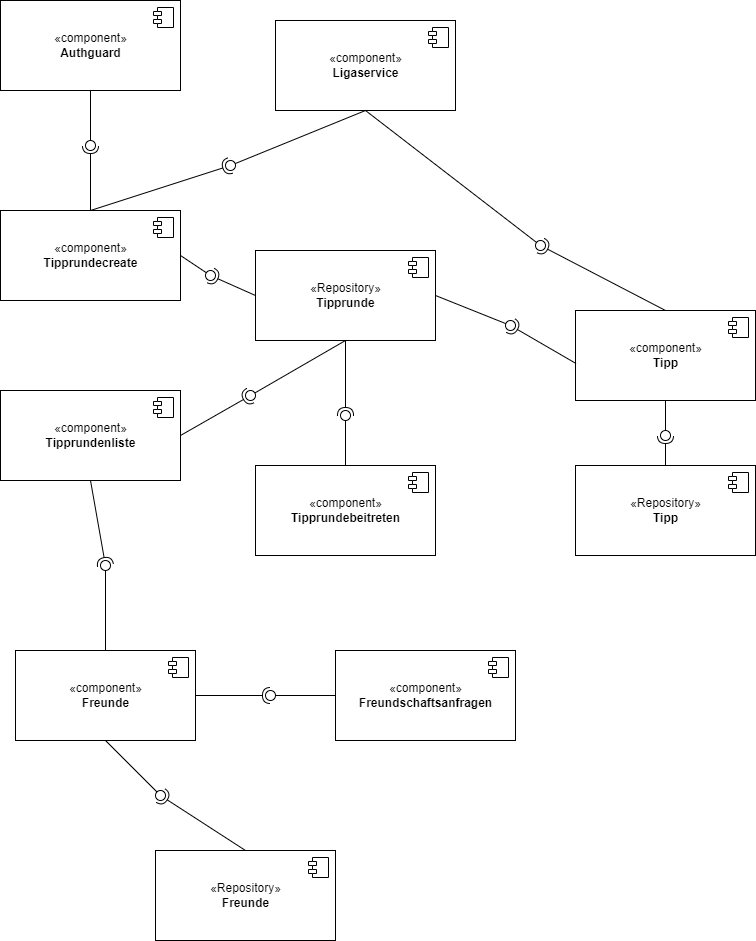

The diagram above was exported from draw.io. Its source (the exported page's mxGraphModel, read from the mxfile embedded in the PNG):
<mxGraphModel dx="1122" dy="588" grid="1" gridSize="10" guides="1" tooltips="1" connect="1" arrows="1" fold="1" page="1" pageScale="1" pageWidth="827" pageHeight="1169" math="0" shadow="0">
  <root>
    <mxCell id="WIyWlLk6GJQsqaUBKTNV-0" />
    <mxCell id="WIyWlLk6GJQsqaUBKTNV-1" parent="WIyWlLk6GJQsqaUBKTNV-0" />
    <mxCell id="dbbA1F0btNxpfKaOJb0d-1" value="«component»&lt;br&gt;&lt;b&gt;Tipprundecreate&lt;/b&gt;" style="html=1;dropTarget=0;" parent="WIyWlLk6GJQsqaUBKTNV-1" vertex="1">
      <mxGeometry x="35" y="240" width="180" height="90" as="geometry" />
    </mxCell>
    <mxCell id="dbbA1F0btNxpfKaOJb0d-2" value="" style="shape=module;jettyWidth=8;jettyHeight=4;" parent="dbbA1F0btNxpfKaOJb0d-1" vertex="1">
      <mxGeometry x="1" width="20" height="20" relative="1" as="geometry">
        <mxPoint x="-27" y="7" as="offset" />
      </mxGeometry>
    </mxCell>
    <mxCell id="dbbA1F0btNxpfKaOJb0d-3" value="«component»&lt;br&gt;&lt;b&gt;Tipp&lt;/b&gt;" style="html=1;dropTarget=0;" parent="WIyWlLk6GJQsqaUBKTNV-1" vertex="1">
      <mxGeometry x="610" y="340" width="180" height="90" as="geometry" />
    </mxCell>
    <mxCell id="dbbA1F0btNxpfKaOJb0d-4" value="" style="shape=module;jettyWidth=8;jettyHeight=4;" parent="dbbA1F0btNxpfKaOJb0d-3" vertex="1">
      <mxGeometry x="1" width="20" height="20" relative="1" as="geometry">
        <mxPoint x="-27" y="7" as="offset" />
      </mxGeometry>
    </mxCell>
    <mxCell id="dbbA1F0btNxpfKaOJb0d-5" value="«component»&lt;br&gt;&lt;b&gt;Ligaservice&lt;/b&gt;" style="html=1;dropTarget=0;" parent="WIyWlLk6GJQsqaUBKTNV-1" vertex="1">
      <mxGeometry x="310" y="50" width="180" height="90" as="geometry" />
    </mxCell>
    <mxCell id="dbbA1F0btNxpfKaOJb0d-6" value="" style="shape=module;jettyWidth=8;jettyHeight=4;" parent="dbbA1F0btNxpfKaOJb0d-5" vertex="1">
      <mxGeometry x="1" width="20" height="20" relative="1" as="geometry">
        <mxPoint x="-27" y="7" as="offset" />
      </mxGeometry>
    </mxCell>
    <mxCell id="dbbA1F0btNxpfKaOJb0d-7" value="" style="rounded=0;orthogonalLoop=1;jettySize=auto;html=1;endArrow=none;endFill=0;sketch=0;sourcePerimeterSpacing=0;targetPerimeterSpacing=0;exitX=0.5;exitY=1;exitDx=0;exitDy=0;" parent="WIyWlLk6GJQsqaUBKTNV-1" source="dbbA1F0btNxpfKaOJb0d-5" target="dbbA1F0btNxpfKaOJb0d-9" edge="1">
      <mxGeometry relative="1" as="geometry">
        <mxPoint x="220" y="325" as="sourcePoint" />
      </mxGeometry>
    </mxCell>
    <mxCell id="dbbA1F0btNxpfKaOJb0d-8" value="" style="rounded=0;orthogonalLoop=1;jettySize=auto;html=1;endArrow=halfCircle;endFill=0;entryX=0.5;entryY=0.5;endSize=6;strokeWidth=1;sketch=0;exitX=0.5;exitY=0;exitDx=0;exitDy=0;" parent="WIyWlLk6GJQsqaUBKTNV-1" source="dbbA1F0btNxpfKaOJb0d-1" target="dbbA1F0btNxpfKaOJb0d-9" edge="1">
      <mxGeometry relative="1" as="geometry">
        <mxPoint x="260" y="325" as="sourcePoint" />
      </mxGeometry>
    </mxCell>
    <mxCell id="dbbA1F0btNxpfKaOJb0d-9" value="" style="ellipse;whiteSpace=wrap;html=1;align=center;aspect=fixed;resizable=0;points=[];outlineConnect=0;sketch=0;" parent="WIyWlLk6GJQsqaUBKTNV-1" vertex="1">
      <mxGeometry x="260" y="190" width="10" height="10" as="geometry" />
    </mxCell>
    <mxCell id="dbbA1F0btNxpfKaOJb0d-14" value="" style="rounded=0;orthogonalLoop=1;jettySize=auto;html=1;endArrow=none;endFill=0;sketch=0;sourcePerimeterSpacing=0;targetPerimeterSpacing=0;exitX=0.5;exitY=1;exitDx=0;exitDy=0;" parent="WIyWlLk6GJQsqaUBKTNV-1" source="dbbA1F0btNxpfKaOJb0d-5" target="dbbA1F0btNxpfKaOJb0d-16" edge="1">
      <mxGeometry relative="1" as="geometry">
        <mxPoint x="360" y="195" as="sourcePoint" />
      </mxGeometry>
    </mxCell>
    <mxCell id="dbbA1F0btNxpfKaOJb0d-15" value="" style="rounded=0;orthogonalLoop=1;jettySize=auto;html=1;endArrow=halfCircle;endFill=0;entryX=0.5;entryY=0.5;endSize=6;strokeWidth=1;sketch=0;exitX=0.5;exitY=0;exitDx=0;exitDy=0;" parent="WIyWlLk6GJQsqaUBKTNV-1" source="dbbA1F0btNxpfKaOJb0d-3" target="dbbA1F0btNxpfKaOJb0d-16" edge="1">
      <mxGeometry relative="1" as="geometry">
        <mxPoint x="400" y="195" as="sourcePoint" />
      </mxGeometry>
    </mxCell>
    <mxCell id="dbbA1F0btNxpfKaOJb0d-16" value="" style="ellipse;whiteSpace=wrap;html=1;align=center;aspect=fixed;resizable=0;points=[];outlineConnect=0;sketch=0;" parent="WIyWlLk6GJQsqaUBKTNV-1" vertex="1">
      <mxGeometry x="570" y="270" width="10" height="10" as="geometry" />
    </mxCell>
    <mxCell id="AG2yvYXWgXyDkSyiZ4_E-0" value="«component»&lt;br&gt;&lt;b&gt;Authguard&lt;/b&gt;" style="html=1;dropTarget=0;" vertex="1" parent="WIyWlLk6GJQsqaUBKTNV-1">
      <mxGeometry x="35" y="30" width="180" height="90" as="geometry" />
    </mxCell>
    <mxCell id="AG2yvYXWgXyDkSyiZ4_E-1" value="" style="shape=module;jettyWidth=8;jettyHeight=4;" vertex="1" parent="AG2yvYXWgXyDkSyiZ4_E-0">
      <mxGeometry x="1" width="20" height="20" relative="1" as="geometry">
        <mxPoint x="-27" y="7" as="offset" />
      </mxGeometry>
    </mxCell>
    <mxCell id="AG2yvYXWgXyDkSyiZ4_E-2" value="«Repository»&lt;br&gt;&lt;b&gt;Tipprunde&lt;/b&gt;" style="html=1;dropTarget=0;" vertex="1" parent="WIyWlLk6GJQsqaUBKTNV-1">
      <mxGeometry x="290" y="280" width="180" height="90" as="geometry" />
    </mxCell>
    <mxCell id="AG2yvYXWgXyDkSyiZ4_E-3" value="" style="shape=module;jettyWidth=8;jettyHeight=4;" vertex="1" parent="AG2yvYXWgXyDkSyiZ4_E-2">
      <mxGeometry x="1" width="20" height="20" relative="1" as="geometry">
        <mxPoint x="-27" y="7" as="offset" />
      </mxGeometry>
    </mxCell>
    <mxCell id="AG2yvYXWgXyDkSyiZ4_E-4" value="«Repository»&lt;br&gt;&lt;b&gt;Tipp&lt;/b&gt;" style="html=1;dropTarget=0;" vertex="1" parent="WIyWlLk6GJQsqaUBKTNV-1">
      <mxGeometry x="610" y="495" width="180" height="90" as="geometry" />
    </mxCell>
    <mxCell id="AG2yvYXWgXyDkSyiZ4_E-5" value="" style="shape=module;jettyWidth=8;jettyHeight=4;" vertex="1" parent="AG2yvYXWgXyDkSyiZ4_E-4">
      <mxGeometry x="1" width="20" height="20" relative="1" as="geometry">
        <mxPoint x="-27" y="7" as="offset" />
      </mxGeometry>
    </mxCell>
    <mxCell id="AG2yvYXWgXyDkSyiZ4_E-6" value="«component»&lt;br&gt;&lt;b&gt;Tipprundebeitreten&lt;/b&gt;" style="html=1;dropTarget=0;" vertex="1" parent="WIyWlLk6GJQsqaUBKTNV-1">
      <mxGeometry x="290" y="495" width="180" height="90" as="geometry" />
    </mxCell>
    <mxCell id="AG2yvYXWgXyDkSyiZ4_E-7" value="" style="shape=module;jettyWidth=8;jettyHeight=4;" vertex="1" parent="AG2yvYXWgXyDkSyiZ4_E-6">
      <mxGeometry x="1" width="20" height="20" relative="1" as="geometry">
        <mxPoint x="-27" y="7" as="offset" />
      </mxGeometry>
    </mxCell>
    <mxCell id="AG2yvYXWgXyDkSyiZ4_E-8" value="«component»&lt;br&gt;&lt;b&gt;Tipprundenliste&lt;/b&gt;" style="html=1;dropTarget=0;" vertex="1" parent="WIyWlLk6GJQsqaUBKTNV-1">
      <mxGeometry x="35" y="420" width="180" height="90" as="geometry" />
    </mxCell>
    <mxCell id="AG2yvYXWgXyDkSyiZ4_E-9" value="" style="shape=module;jettyWidth=8;jettyHeight=4;" vertex="1" parent="AG2yvYXWgXyDkSyiZ4_E-8">
      <mxGeometry x="1" width="20" height="20" relative="1" as="geometry">
        <mxPoint x="-27" y="7" as="offset" />
      </mxGeometry>
    </mxCell>
    <mxCell id="AG2yvYXWgXyDkSyiZ4_E-17" value="" style="rounded=0;orthogonalLoop=1;jettySize=auto;html=1;endArrow=none;endFill=0;sketch=0;sourcePerimeterSpacing=0;targetPerimeterSpacing=0;exitX=0.5;exitY=1;exitDx=0;exitDy=0;" edge="1" target="AG2yvYXWgXyDkSyiZ4_E-19" parent="WIyWlLk6GJQsqaUBKTNV-1" source="AG2yvYXWgXyDkSyiZ4_E-0">
      <mxGeometry relative="1" as="geometry">
        <mxPoint x="240" y="305" as="sourcePoint" />
      </mxGeometry>
    </mxCell>
    <mxCell id="AG2yvYXWgXyDkSyiZ4_E-18" value="" style="rounded=0;orthogonalLoop=1;jettySize=auto;html=1;endArrow=halfCircle;endFill=0;entryX=0.5;entryY=0.5;endSize=6;strokeWidth=1;sketch=0;exitX=0.5;exitY=0;exitDx=0;exitDy=0;" edge="1" target="AG2yvYXWgXyDkSyiZ4_E-19" parent="WIyWlLk6GJQsqaUBKTNV-1" source="dbbA1F0btNxpfKaOJb0d-1">
      <mxGeometry relative="1" as="geometry">
        <mxPoint x="280" y="305" as="sourcePoint" />
      </mxGeometry>
    </mxCell>
    <mxCell id="AG2yvYXWgXyDkSyiZ4_E-19" value="" style="ellipse;whiteSpace=wrap;html=1;align=center;aspect=fixed;resizable=0;points=[];outlineConnect=0;sketch=0;" vertex="1" parent="WIyWlLk6GJQsqaUBKTNV-1">
      <mxGeometry x="120" y="170" width="10" height="10" as="geometry" />
    </mxCell>
    <mxCell id="AG2yvYXWgXyDkSyiZ4_E-20" value="" style="rounded=0;orthogonalLoop=1;jettySize=auto;html=1;endArrow=none;endFill=0;sketch=0;sourcePerimeterSpacing=0;targetPerimeterSpacing=0;exitX=1;exitY=0.5;exitDx=0;exitDy=0;" edge="1" target="AG2yvYXWgXyDkSyiZ4_E-22" parent="WIyWlLk6GJQsqaUBKTNV-1" source="dbbA1F0btNxpfKaOJb0d-1">
      <mxGeometry relative="1" as="geometry">
        <mxPoint x="245" y="415" as="sourcePoint" />
      </mxGeometry>
    </mxCell>
    <mxCell id="AG2yvYXWgXyDkSyiZ4_E-21" value="" style="rounded=0;orthogonalLoop=1;jettySize=auto;html=1;endArrow=halfCircle;endFill=0;entryX=0.5;entryY=0.5;endSize=6;strokeWidth=1;sketch=0;exitX=0;exitY=0.5;exitDx=0;exitDy=0;" edge="1" target="AG2yvYXWgXyDkSyiZ4_E-22" parent="WIyWlLk6GJQsqaUBKTNV-1" source="AG2yvYXWgXyDkSyiZ4_E-2">
      <mxGeometry relative="1" as="geometry">
        <mxPoint x="250" y="260" as="sourcePoint" />
      </mxGeometry>
    </mxCell>
    <mxCell id="AG2yvYXWgXyDkSyiZ4_E-22" value="" style="ellipse;whiteSpace=wrap;html=1;align=center;aspect=fixed;resizable=0;points=[];outlineConnect=0;sketch=0;" vertex="1" parent="WIyWlLk6GJQsqaUBKTNV-1">
      <mxGeometry x="240" y="300" width="10" height="10" as="geometry" />
    </mxCell>
    <mxCell id="AG2yvYXWgXyDkSyiZ4_E-23" value="" style="rounded=0;orthogonalLoop=1;jettySize=auto;html=1;endArrow=none;endFill=0;sketch=0;sourcePerimeterSpacing=0;targetPerimeterSpacing=0;" edge="1" target="AG2yvYXWgXyDkSyiZ4_E-25" parent="WIyWlLk6GJQsqaUBKTNV-1">
      <mxGeometry relative="1" as="geometry">
        <mxPoint x="470" y="325" as="sourcePoint" />
      </mxGeometry>
    </mxCell>
    <mxCell id="AG2yvYXWgXyDkSyiZ4_E-24" value="" style="rounded=0;orthogonalLoop=1;jettySize=auto;html=1;endArrow=halfCircle;endFill=0;entryX=0.5;entryY=0.5;endSize=6;strokeWidth=1;sketch=0;exitX=0.003;exitY=0.589;exitDx=0;exitDy=0;exitPerimeter=0;" edge="1" target="AG2yvYXWgXyDkSyiZ4_E-25" parent="WIyWlLk6GJQsqaUBKTNV-1" source="dbbA1F0btNxpfKaOJb0d-3">
      <mxGeometry relative="1" as="geometry">
        <mxPoint x="510" y="325" as="sourcePoint" />
      </mxGeometry>
    </mxCell>
    <mxCell id="AG2yvYXWgXyDkSyiZ4_E-25" value="" style="ellipse;whiteSpace=wrap;html=1;align=center;aspect=fixed;resizable=0;points=[];outlineConnect=0;sketch=0;" vertex="1" parent="WIyWlLk6GJQsqaUBKTNV-1">
      <mxGeometry x="540" y="350" width="10" height="10" as="geometry" />
    </mxCell>
    <mxCell id="AG2yvYXWgXyDkSyiZ4_E-26" value="" style="rounded=0;orthogonalLoop=1;jettySize=auto;html=1;endArrow=none;endFill=0;sketch=0;sourcePerimeterSpacing=0;targetPerimeterSpacing=0;exitX=0.5;exitY=1;exitDx=0;exitDy=0;" edge="1" target="AG2yvYXWgXyDkSyiZ4_E-28" parent="WIyWlLk6GJQsqaUBKTNV-1" source="dbbA1F0btNxpfKaOJb0d-3">
      <mxGeometry relative="1" as="geometry">
        <mxPoint x="430" y="490" as="sourcePoint" />
      </mxGeometry>
    </mxCell>
    <mxCell id="AG2yvYXWgXyDkSyiZ4_E-27" value="" style="rounded=0;orthogonalLoop=1;jettySize=auto;html=1;endArrow=halfCircle;endFill=0;entryX=0.5;entryY=0.5;endSize=6;strokeWidth=1;sketch=0;exitX=0.5;exitY=0;exitDx=0;exitDy=0;" edge="1" target="AG2yvYXWgXyDkSyiZ4_E-28" parent="WIyWlLk6GJQsqaUBKTNV-1" source="AG2yvYXWgXyDkSyiZ4_E-4">
      <mxGeometry relative="1" as="geometry">
        <mxPoint x="470" y="490" as="sourcePoint" />
      </mxGeometry>
    </mxCell>
    <mxCell id="AG2yvYXWgXyDkSyiZ4_E-28" value="" style="ellipse;whiteSpace=wrap;html=1;align=center;aspect=fixed;resizable=0;points=[];outlineConnect=0;sketch=0;" vertex="1" parent="WIyWlLk6GJQsqaUBKTNV-1">
      <mxGeometry x="695" y="460" width="10" height="10" as="geometry" />
    </mxCell>
    <mxCell id="AG2yvYXWgXyDkSyiZ4_E-29" value="" style="rounded=0;orthogonalLoop=1;jettySize=auto;html=1;endArrow=none;endFill=0;sketch=0;sourcePerimeterSpacing=0;targetPerimeterSpacing=0;exitX=0.5;exitY=1;exitDx=0;exitDy=0;" edge="1" target="AG2yvYXWgXyDkSyiZ4_E-31" parent="WIyWlLk6GJQsqaUBKTNV-1" source="AG2yvYXWgXyDkSyiZ4_E-2">
      <mxGeometry relative="1" as="geometry">
        <mxPoint x="390" y="450" as="sourcePoint" />
      </mxGeometry>
    </mxCell>
    <mxCell id="AG2yvYXWgXyDkSyiZ4_E-30" value="" style="rounded=0;orthogonalLoop=1;jettySize=auto;html=1;endArrow=halfCircle;endFill=0;entryX=0.5;entryY=0.5;endSize=6;strokeWidth=1;sketch=0;exitX=1;exitY=0.5;exitDx=0;exitDy=0;" edge="1" target="AG2yvYXWgXyDkSyiZ4_E-31" parent="WIyWlLk6GJQsqaUBKTNV-1" source="AG2yvYXWgXyDkSyiZ4_E-8">
      <mxGeometry relative="1" as="geometry">
        <mxPoint x="454" y="490" as="sourcePoint" />
      </mxGeometry>
    </mxCell>
    <mxCell id="AG2yvYXWgXyDkSyiZ4_E-31" value="" style="ellipse;whiteSpace=wrap;html=1;align=center;aspect=fixed;resizable=0;points=[];outlineConnect=0;sketch=0;" vertex="1" parent="WIyWlLk6GJQsqaUBKTNV-1">
      <mxGeometry x="280" y="420" width="10" height="10" as="geometry" />
    </mxCell>
    <mxCell id="AG2yvYXWgXyDkSyiZ4_E-33" value="" style="rounded=0;orthogonalLoop=1;jettySize=auto;html=1;endArrow=none;endFill=0;sketch=0;sourcePerimeterSpacing=0;targetPerimeterSpacing=0;exitX=0.5;exitY=0;exitDx=0;exitDy=0;" edge="1" target="AG2yvYXWgXyDkSyiZ4_E-35" parent="WIyWlLk6GJQsqaUBKTNV-1" source="AG2yvYXWgXyDkSyiZ4_E-6">
      <mxGeometry relative="1" as="geometry">
        <mxPoint x="430" y="415" as="sourcePoint" />
      </mxGeometry>
    </mxCell>
    <mxCell id="AG2yvYXWgXyDkSyiZ4_E-34" value="" style="rounded=0;orthogonalLoop=1;jettySize=auto;html=1;endArrow=halfCircle;endFill=0;entryX=0.5;entryY=0.5;endSize=6;strokeWidth=1;sketch=0;exitX=0.5;exitY=1;exitDx=0;exitDy=0;" edge="1" target="AG2yvYXWgXyDkSyiZ4_E-35" parent="WIyWlLk6GJQsqaUBKTNV-1" source="AG2yvYXWgXyDkSyiZ4_E-2">
      <mxGeometry relative="1" as="geometry">
        <mxPoint x="470" y="415" as="sourcePoint" />
      </mxGeometry>
    </mxCell>
    <mxCell id="AG2yvYXWgXyDkSyiZ4_E-35" value="" style="ellipse;whiteSpace=wrap;html=1;align=center;aspect=fixed;resizable=0;points=[];outlineConnect=0;sketch=0;" vertex="1" parent="WIyWlLk6GJQsqaUBKTNV-1">
      <mxGeometry x="375" y="440" width="10" height="10" as="geometry" />
    </mxCell>
    <mxCell id="AG2yvYXWgXyDkSyiZ4_E-36" value="«component»&lt;br&gt;&lt;b&gt;Freunde&lt;/b&gt;" style="html=1;dropTarget=0;" vertex="1" parent="WIyWlLk6GJQsqaUBKTNV-1">
      <mxGeometry x="50" y="680" width="180" height="90" as="geometry" />
    </mxCell>
    <mxCell id="AG2yvYXWgXyDkSyiZ4_E-37" value="" style="shape=module;jettyWidth=8;jettyHeight=4;" vertex="1" parent="AG2yvYXWgXyDkSyiZ4_E-36">
      <mxGeometry x="1" width="20" height="20" relative="1" as="geometry">
        <mxPoint x="-27" y="7" as="offset" />
      </mxGeometry>
    </mxCell>
    <mxCell id="AG2yvYXWgXyDkSyiZ4_E-38" value="«Repository»&lt;br&gt;&lt;b&gt;Freunde&lt;/b&gt;" style="html=1;dropTarget=0;" vertex="1" parent="WIyWlLk6GJQsqaUBKTNV-1">
      <mxGeometry x="190" y="880" width="180" height="90" as="geometry" />
    </mxCell>
    <mxCell id="AG2yvYXWgXyDkSyiZ4_E-39" value="" style="shape=module;jettyWidth=8;jettyHeight=4;" vertex="1" parent="AG2yvYXWgXyDkSyiZ4_E-38">
      <mxGeometry x="1" width="20" height="20" relative="1" as="geometry">
        <mxPoint x="-27" y="7" as="offset" />
      </mxGeometry>
    </mxCell>
    <mxCell id="AG2yvYXWgXyDkSyiZ4_E-40" value="«component»&lt;br&gt;&lt;b&gt;Freundschaftsanfragen&lt;/b&gt;" style="html=1;dropTarget=0;" vertex="1" parent="WIyWlLk6GJQsqaUBKTNV-1">
      <mxGeometry x="370" y="680" width="180" height="90" as="geometry" />
    </mxCell>
    <mxCell id="AG2yvYXWgXyDkSyiZ4_E-41" value="" style="shape=module;jettyWidth=8;jettyHeight=4;" vertex="1" parent="AG2yvYXWgXyDkSyiZ4_E-40">
      <mxGeometry x="1" width="20" height="20" relative="1" as="geometry">
        <mxPoint x="-27" y="7" as="offset" />
      </mxGeometry>
    </mxCell>
    <mxCell id="AG2yvYXWgXyDkSyiZ4_E-43" value="" style="rounded=0;orthogonalLoop=1;jettySize=auto;html=1;endArrow=none;endFill=0;sketch=0;sourcePerimeterSpacing=0;targetPerimeterSpacing=0;exitX=0;exitY=0.5;exitDx=0;exitDy=0;" edge="1" target="AG2yvYXWgXyDkSyiZ4_E-45" parent="WIyWlLk6GJQsqaUBKTNV-1" source="AG2yvYXWgXyDkSyiZ4_E-40">
      <mxGeometry relative="1" as="geometry">
        <mxPoint x="320" y="795" as="sourcePoint" />
      </mxGeometry>
    </mxCell>
    <mxCell id="AG2yvYXWgXyDkSyiZ4_E-44" value="" style="rounded=0;orthogonalLoop=1;jettySize=auto;html=1;endArrow=halfCircle;endFill=0;entryX=0.5;entryY=0.5;endSize=6;strokeWidth=1;sketch=0;exitX=1;exitY=0.5;exitDx=0;exitDy=0;" edge="1" target="AG2yvYXWgXyDkSyiZ4_E-45" parent="WIyWlLk6GJQsqaUBKTNV-1" source="AG2yvYXWgXyDkSyiZ4_E-36">
      <mxGeometry relative="1" as="geometry">
        <mxPoint x="360" y="795" as="sourcePoint" />
      </mxGeometry>
    </mxCell>
    <mxCell id="AG2yvYXWgXyDkSyiZ4_E-45" value="" style="ellipse;whiteSpace=wrap;html=1;align=center;aspect=fixed;resizable=0;points=[];outlineConnect=0;sketch=0;" vertex="1" parent="WIyWlLk6GJQsqaUBKTNV-1">
      <mxGeometry x="300" y="720" width="10" height="10" as="geometry" />
    </mxCell>
    <mxCell id="AG2yvYXWgXyDkSyiZ4_E-46" value="" style="rounded=0;orthogonalLoop=1;jettySize=auto;html=1;endArrow=none;endFill=0;sketch=0;sourcePerimeterSpacing=0;targetPerimeterSpacing=0;exitX=0.5;exitY=1;exitDx=0;exitDy=0;" edge="1" target="AG2yvYXWgXyDkSyiZ4_E-48" parent="WIyWlLk6GJQsqaUBKTNV-1" source="AG2yvYXWgXyDkSyiZ4_E-36">
      <mxGeometry relative="1" as="geometry">
        <mxPoint x="120" y="885" as="sourcePoint" />
      </mxGeometry>
    </mxCell>
    <mxCell id="AG2yvYXWgXyDkSyiZ4_E-47" value="" style="rounded=0;orthogonalLoop=1;jettySize=auto;html=1;endArrow=halfCircle;endFill=0;entryX=0.5;entryY=0.5;endSize=6;strokeWidth=1;sketch=0;exitX=0.5;exitY=0;exitDx=0;exitDy=0;" edge="1" target="AG2yvYXWgXyDkSyiZ4_E-48" parent="WIyWlLk6GJQsqaUBKTNV-1" source="AG2yvYXWgXyDkSyiZ4_E-38">
      <mxGeometry relative="1" as="geometry">
        <mxPoint x="160" y="885" as="sourcePoint" />
      </mxGeometry>
    </mxCell>
    <mxCell id="AG2yvYXWgXyDkSyiZ4_E-48" value="" style="ellipse;whiteSpace=wrap;html=1;align=center;aspect=fixed;resizable=0;points=[];outlineConnect=0;sketch=0;" vertex="1" parent="WIyWlLk6GJQsqaUBKTNV-1">
      <mxGeometry x="190" y="820" width="10" height="10" as="geometry" />
    </mxCell>
    <mxCell id="AG2yvYXWgXyDkSyiZ4_E-49" value="" style="rounded=0;orthogonalLoop=1;jettySize=auto;html=1;endArrow=none;endFill=0;sketch=0;sourcePerimeterSpacing=0;targetPerimeterSpacing=0;exitX=0.5;exitY=0;exitDx=0;exitDy=0;" edge="1" target="AG2yvYXWgXyDkSyiZ4_E-51" parent="WIyWlLk6GJQsqaUBKTNV-1" source="AG2yvYXWgXyDkSyiZ4_E-36">
      <mxGeometry relative="1" as="geometry">
        <mxPoint x="470" y="595" as="sourcePoint" />
      </mxGeometry>
    </mxCell>
    <mxCell id="AG2yvYXWgXyDkSyiZ4_E-50" value="" style="rounded=0;orthogonalLoop=1;jettySize=auto;html=1;endArrow=halfCircle;endFill=0;entryX=0.5;entryY=0.5;endSize=6;strokeWidth=1;sketch=0;exitX=0.5;exitY=1;exitDx=0;exitDy=0;" edge="1" target="AG2yvYXWgXyDkSyiZ4_E-51" parent="WIyWlLk6GJQsqaUBKTNV-1" source="AG2yvYXWgXyDkSyiZ4_E-8">
      <mxGeometry relative="1" as="geometry">
        <mxPoint x="510" y="595" as="sourcePoint" />
      </mxGeometry>
    </mxCell>
    <mxCell id="AG2yvYXWgXyDkSyiZ4_E-51" value="" style="ellipse;whiteSpace=wrap;html=1;align=center;aspect=fixed;resizable=0;points=[];outlineConnect=0;sketch=0;" vertex="1" parent="WIyWlLk6GJQsqaUBKTNV-1">
      <mxGeometry x="135" y="590" width="10" height="10" as="geometry" />
    </mxCell>
  </root>
</mxGraphModel>